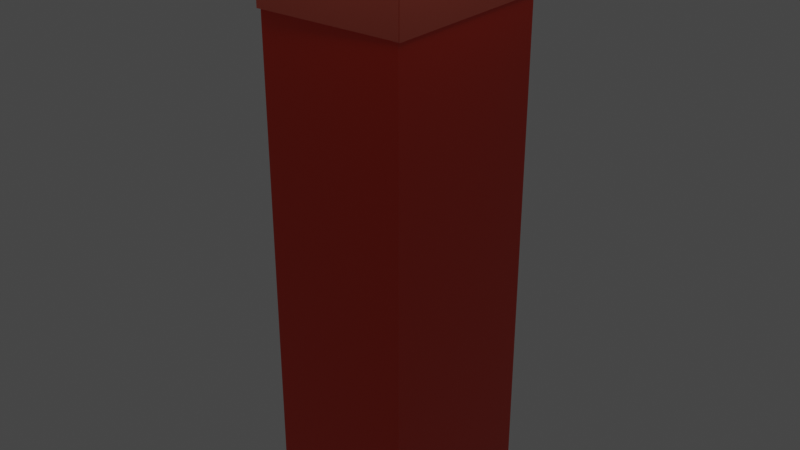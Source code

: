 # Source: EXP10.blend  (saved by Blender 2.83.19; exported with 4.5.12 LTS)
import bpy
from mathutils import Matrix  # noqa: F401  (used for matrix-valued properties, if any)

bpy.ops.wm.read_factory_settings(use_empty=True)
scene = bpy.context.scene
scene.name = 'Scene'

# ---- collections
col_collection = bpy.data.collections.new('Collection'); scene.collection.children.link(col_collection)

# ---- materials (node trees are filled in below, after node groups)
mat_material = bpy.data.materials.new('Material')
mat_material.alpha_threshold = 0.0
mat_material.use_transparent_shadow = False
mat_material.line_color = (0.0, 0.0, 0.0, 1.0)
mat_material_005 = bpy.data.materials.new('Material.005')
mat_material_005.use_transparent_shadow = False
mat_material_009 = bpy.data.materials.new('Material.009')
mat_material_009.use_transparent_shadow = False
mat_material_007 = bpy.data.materials.new('Material.007')
mat_material_007.use_transparent_shadow = False
mat_material_008 = bpy.data.materials.new('Material.008')
mat_material_008.use_transparent_shadow = False
mat_material_002 = bpy.data.materials.new('Material.002')
mat_material_002.use_transparent_shadow = False
mat_material_003 = bpy.data.materials.new('Material.003')
mat_material_003.use_transparent_shadow = False
mat_material_004 = bpy.data.materials.new('Material.004')
mat_material_004.use_transparent_shadow = False
mat_material_006 = bpy.data.materials.new('Material.006')
mat_material_006.use_transparent_shadow = False

# ---- material node trees
mat_material.use_nodes = True; mat_material.node_tree.nodes.clear()
_N = mat_material.node_tree.nodes; _L = mat_material.node_tree.links
n0 = _N.new('ShaderNodeOutputMaterial'); n0.name = 'Material Output'; n0.location = (300, 300)
n1 = _N.new('ShaderNodeBsdfPrincipled'); n1.name = 'Principled BSDF'; n1.location = (10, 300)
n1.distribution = 'GGX'
n1.subsurface_method = 'BURLEY'
n1.inputs[0].default_value = (0.8, 0.03814, 0.00997, 1.0)
n1.inputs[2].default_value = 0.4
n1.inputs[3].default_value = 1.45
n1.inputs[27].default_value = (0.0, 0.0, 0.0, 1.0)
n1.inputs[28].default_value = 1.0
_L.new(n1.outputs[0], n0.inputs[0])
n0.is_active_output = True
mat_material_005.use_nodes = True; mat_material_005.node_tree.nodes.clear()
_N = mat_material_005.node_tree.nodes; _L = mat_material_005.node_tree.links
n0 = _N.new('ShaderNodeBsdfPrincipled'); n0.name = 'Principled BSDF'; n0.location = (10, 300)
n0.distribution = 'GGX'
n0.subsurface_method = 'BURLEY'
n0.inputs[0].default_value = (0.8, 0.142, 0.09, 1.0)
n0.inputs[3].default_value = 1.45
n0.inputs[27].default_value = (0.0, 0.0, 0.0, 1.0)
n0.inputs[28].default_value = 1.0
n1 = _N.new('ShaderNodeOutputMaterial'); n1.name = 'Material Output'; n1.location = (300, 300)
_L.new(n0.outputs[0], n1.inputs[0])
n1.is_active_output = True
mat_material_009.use_nodes = True; mat_material_009.node_tree.nodes.clear()
_N = mat_material_009.node_tree.nodes; _L = mat_material_009.node_tree.links
n0 = _N.new('ShaderNodeBsdfPrincipled'); n0.name = 'Principled BSDF'; n0.location = (10, 300)
n0.distribution = 'GGX'
n0.subsurface_method = 'BURLEY'
n0.inputs[0].default_value = (0.8, 0.142, 0.09, 1.0)
n0.inputs[3].default_value = 1.45
n0.inputs[27].default_value = (0.0, 0.0, 0.0, 1.0)
n0.inputs[28].default_value = 1.0
n1 = _N.new('ShaderNodeOutputMaterial'); n1.name = 'Material Output'; n1.location = (300, 300)
_L.new(n0.outputs[0], n1.inputs[0])
n1.is_active_output = True
mat_material_007.use_nodes = True; mat_material_007.node_tree.nodes.clear()
_N = mat_material_007.node_tree.nodes; _L = mat_material_007.node_tree.links
n0 = _N.new('ShaderNodeBsdfPrincipled'); n0.name = 'Principled BSDF'; n0.location = (10, 300)
n0.distribution = 'GGX'
n0.subsurface_method = 'BURLEY'
n0.inputs[0].default_value = (0.8, 0.142, 0.09, 1.0)
n0.inputs[3].default_value = 1.45
n0.inputs[27].default_value = (0.0, 0.0, 0.0, 1.0)
n0.inputs[28].default_value = 1.0
n1 = _N.new('ShaderNodeOutputMaterial'); n1.name = 'Material Output'; n1.location = (300, 300)
_L.new(n0.outputs[0], n1.inputs[0])
n1.is_active_output = True
mat_material_008.use_nodes = True; mat_material_008.node_tree.nodes.clear()
_N = mat_material_008.node_tree.nodes; _L = mat_material_008.node_tree.links
n0 = _N.new('ShaderNodeBsdfPrincipled'); n0.name = 'Principled BSDF'; n0.location = (10, 300)
n0.distribution = 'GGX'
n0.subsurface_method = 'BURLEY'
n0.inputs[0].default_value = (0.8, 0.142, 0.09, 1.0)
n0.inputs[3].default_value = 1.45
n0.inputs[27].default_value = (0.0, 0.0, 0.0, 1.0)
n0.inputs[28].default_value = 1.0
n1 = _N.new('ShaderNodeOutputMaterial'); n1.name = 'Material Output'; n1.location = (300, 300)
_L.new(n0.outputs[0], n1.inputs[0])
n1.is_active_output = True
mat_material_002.use_nodes = True; mat_material_002.node_tree.nodes.clear()
_N = mat_material_002.node_tree.nodes; _L = mat_material_002.node_tree.links
n0 = _N.new('ShaderNodeBsdfPrincipled'); n0.name = 'Principled BSDF'; n0.location = (10, 300)
n0.distribution = 'GGX'
n0.subsurface_method = 'BURLEY'
n0.inputs[0].default_value = (0.001214, 0.07421, 0.7991, 1.0)
n0.inputs[3].default_value = 1.45
n0.inputs[27].default_value = (0.0, 0.0, 0.0, 1.0)
n0.inputs[28].default_value = 1.0
n1 = _N.new('ShaderNodeOutputMaterial'); n1.name = 'Material Output'; n1.location = (300, 300)
_L.new(n0.outputs[0], n1.inputs[0])
n1.is_active_output = True
mat_material_003.use_nodes = True; mat_material_003.node_tree.nodes.clear()
_N = mat_material_003.node_tree.nodes; _L = mat_material_003.node_tree.links
n0 = _N.new('ShaderNodeBsdfPrincipled'); n0.name = 'Principled BSDF'; n0.location = (10, 300)
n0.distribution = 'GGX'
n0.subsurface_method = 'BURLEY'
n0.inputs[0].default_value = (0.01552, 0.2457, 0.477, 1.0)
n0.inputs[3].default_value = 1.45
n0.inputs[27].default_value = (0.0, 0.0, 0.0, 1.0)
n0.inputs[28].default_value = 1.0
n1 = _N.new('ShaderNodeOutputMaterial'); n1.name = 'Material Output'; n1.location = (300, 300)
_L.new(n0.outputs[0], n1.inputs[0])
n1.is_active_output = True
mat_material_004.use_nodes = True; mat_material_004.node_tree.nodes.clear()
_N = mat_material_004.node_tree.nodes; _L = mat_material_004.node_tree.links
n0 = _N.new('ShaderNodeBsdfPrincipled'); n0.name = 'Principled BSDF'; n0.location = (10, 300)
n0.distribution = 'GGX'
n0.subsurface_method = 'BURLEY'
n0.inputs[0].default_value = (0.001214, 0.07421, 0.7991, 1.0)
n0.inputs[3].default_value = 1.45
n0.inputs[27].default_value = (0.0, 0.0, 0.0, 1.0)
n0.inputs[28].default_value = 1.0
n1 = _N.new('ShaderNodeOutputMaterial'); n1.name = 'Material Output'; n1.location = (300, 300)
_L.new(n0.outputs[0], n1.inputs[0])
n1.is_active_output = True
mat_material_006.use_nodes = True; mat_material_006.node_tree.nodes.clear()
_N = mat_material_006.node_tree.nodes; _L = mat_material_006.node_tree.links
n0 = _N.new('ShaderNodeBsdfPrincipled'); n0.name = 'Principled BSDF'; n0.location = (10, 300)
n0.distribution = 'GGX'
n0.subsurface_method = 'BURLEY'
n0.inputs[0].default_value = (0.001214, 0.07421, 0.7991, 1.0)
n0.inputs[3].default_value = 1.45
n0.inputs[27].default_value = (0.0, 0.0, 0.0, 1.0)
n0.inputs[28].default_value = 1.0
n1 = _N.new('ShaderNodeOutputMaterial'); n1.name = 'Material Output'; n1.location = (300, 300)
_L.new(n0.outputs[0], n1.inputs[0])
n1.is_active_output = True

# ---- world
world_world = bpy.data.worlds.new('World'); scene.world = world_world
world_world.use_nodes = True; world_world.node_tree.nodes.clear()
_N = world_world.node_tree.nodes; _L = world_world.node_tree.links
n0 = _N.new('ShaderNodeOutputWorld'); n0.name = 'World Output'; n0.location = (300, 300)
n1 = _N.new('ShaderNodeBackground'); n1.name = 'Background'; n1.location = (10, 300)
n1.inputs[0].default_value = (0.05088, 0.05088, 0.05088, 1.0)
_L.new(n1.outputs[0], n0.inputs[0])
n0.is_active_output = True
world_world.color = (0.05088, 0.05088, 0.05088)
world_world.use_sun_shadow = False
world_world.sun_shadow_jitter_overblur = 0.0

# ---- lights
light_area = bpy.data.lights.new('Area', 'AREA')
light_area.transmission_factor = 0.0
light_area.energy = 785.4
light_area.shadow_soft_size = 3.888
light_area.shadow_maximum_resolution = 0.006
light_area.use_absolute_resolution = True
light_area.size = 3.888
light_area.size_y = 1.0

# ---- meshes
me_cube = bpy.data.meshes.new('Cube')
me_cube.from_pydata([(1.0, 1.0, 1.0), (1.0, 1.0, -1.0), (1.0, -1.0, 1.0), (1.0, -1.0, -1.0), (-1.0, 1.0, 1.0), (-1.0, 1.0, -1.0), (-1.0, -1.0, 1.0), (-1.0, -1.0, -1.0)], [], [(0, 4, 6, 2), (3, 2, 6, 7), (7, 6, 4, 5), (5, 1, 3, 7), (1, 0, 2, 3), (5, 4, 0, 1)])
_uv = me_cube.uv_layers.new(name='UVMap')
_uv.uv.foreach_set('vector', [0.625, 0.5, 0.875, 0.5, 0.875, 0.75, 0.625, 0.75, 0.375, 0.75, 0.625, 0.75, 0.625, 1.0, 0.375, 1.0, 0.375, 0.0, 0.625, 0.0, 0.625, 0.25, 0.375, 0.25, 0.125, 0.5, 0.375, 0.5, 0.375, 0.75, 0.125, 0.75, 0.375, 0.5, 0.625, 0.5, 0.625, 0.75, 0.375, 0.75, 0.375, 0.25, 0.625, 0.25, 0.625, 0.5, 0.375, 0.5])
me_cube.materials.append(mat_material)
me_cube.use_remesh_preserve_volume = False
me_cube.use_remesh_preserve_attributes = False
me_cube.use_mirror_vertex_groups = False
me_cube.update()
me_cube_001 = bpy.data.meshes.new('Cube.001')
me_cube_001.from_pydata([(-1.0, -1.0, -1.0), (-1.0, -1.0, 1.0), (-1.0, 1.0, -1.0), (-1.0, 1.0, 1.0), (1.0, -1.0, -1.0), (1.0, -1.0, 1.0), (1.0, 1.0, -1.0), (1.0, 1.0, 1.0)], [], [(0, 1, 3, 2), (2, 3, 7, 6), (6, 7, 5, 4), (4, 5, 1, 0), (2, 6, 4, 0), (7, 3, 1, 5)])
_uv = me_cube_001.uv_layers.new(name='UVMap')
_uv.uv.foreach_set('vector', [0.375, 0.0, 0.625, 0.0, 0.625, 0.25, 0.375, 0.25, 0.375, 0.25, 0.625, 0.25, 0.625, 0.5, 0.375, 0.5, 0.375, 0.5, 0.625, 0.5, 0.625, 0.75, 0.375, 0.75, 0.375, 0.75, 0.625, 0.75, 0.625, 1.0, 0.375, 1.0, 0.125, 0.5, 0.375, 0.5, 0.375, 0.75, 0.125, 0.75, 0.625, 0.5, 0.875, 0.5, 0.875, 0.75, 0.625, 0.75])
me_cube_001.materials.append(mat_material_005)
me_cube_001.use_remesh_fix_poles = True
me_cube_001.use_remesh_preserve_attributes = False
me_cube_001.use_mirror_vertex_groups = False
me_cube_001.update()
me_cube_002 = bpy.data.meshes.new('Cube.002')
me_cube_002.from_pydata([(-1.0, -1.0, -1.0), (-1.0, -1.0, 1.0), (-1.0, 1.0, -1.0), (-1.0, 1.0, 1.0), (1.0, -1.0, -1.0), (1.0, -1.0, 1.0), (1.0, 1.0, -1.0), (1.0, 1.0, 1.0)], [], [(0, 1, 3, 2), (2, 3, 7, 6), (6, 7, 5, 4), (4, 5, 1, 0), (2, 6, 4, 0), (7, 3, 1, 5)])
_uv = me_cube_002.uv_layers.new(name='UVMap')
_uv.uv.foreach_set('vector', [0.375, 0.0, 0.625, 0.0, 0.625, 0.25, 0.375, 0.25, 0.375, 0.25, 0.625, 0.25, 0.625, 0.5, 0.375, 0.5, 0.375, 0.5, 0.625, 0.5, 0.625, 0.75, 0.375, 0.75, 0.375, 0.75, 0.625, 0.75, 0.625, 1.0, 0.375, 1.0, 0.125, 0.5, 0.375, 0.5, 0.375, 0.75, 0.125, 0.75, 0.625, 0.5, 0.875, 0.5, 0.875, 0.75, 0.625, 0.75])
me_cube_002.materials.append(mat_material_009)
me_cube_002.use_remesh_fix_poles = True
me_cube_002.use_remesh_preserve_attributes = False
me_cube_002.use_mirror_vertex_groups = False
me_cube_002.update()
me_cube_003 = bpy.data.meshes.new('Cube.003')
me_cube_003.from_pydata([(-1.0, -1.0, -1.0), (-1.0, -1.0, 1.0), (-1.0, 1.0, -1.0), (-1.0, 1.0, 1.0), (1.0, -1.0, -1.0), (1.0, -1.0, 1.0), (1.0, 1.0, -1.0), (1.0, 1.0, 1.0)], [], [(0, 1, 3, 2), (2, 3, 7, 6), (6, 7, 5, 4), (4, 5, 1, 0), (2, 6, 4, 0), (7, 3, 1, 5)])
_uv = me_cube_003.uv_layers.new(name='UVMap')
_uv.uv.foreach_set('vector', [0.375, 0.0, 0.625, 0.0, 0.625, 0.25, 0.375, 0.25, 0.375, 0.25, 0.625, 0.25, 0.625, 0.5, 0.375, 0.5, 0.375, 0.5, 0.625, 0.5, 0.625, 0.75, 0.375, 0.75, 0.375, 0.75, 0.625, 0.75, 0.625, 1.0, 0.375, 1.0, 0.125, 0.5, 0.375, 0.5, 0.375, 0.75, 0.125, 0.75, 0.625, 0.5, 0.875, 0.5, 0.875, 0.75, 0.625, 0.75])
me_cube_003.materials.append(mat_material_007)
me_cube_003.use_remesh_fix_poles = True
me_cube_003.use_remesh_preserve_attributes = False
me_cube_003.use_mirror_vertex_groups = False
me_cube_003.update()
me_cube_004 = bpy.data.meshes.new('Cube.004')
me_cube_004.from_pydata([(-1.0, -1.0, -1.0), (-1.0, -1.0, 1.0), (-1.0, 1.0, -1.0), (-1.0, 1.0, 1.0), (1.0, -1.0, -1.0), (1.0, -1.0, 1.0), (1.0, 1.0, -1.0), (1.0, 1.0, 1.0)], [], [(0, 1, 3, 2), (2, 3, 7, 6), (6, 7, 5, 4), (4, 5, 1, 0), (2, 6, 4, 0), (7, 3, 1, 5)])
_uv = me_cube_004.uv_layers.new(name='UVMap')
_uv.uv.foreach_set('vector', [0.375, 0.0, 0.625, 0.0, 0.625, 0.25, 0.375, 0.25, 0.375, 0.25, 0.625, 0.25, 0.625, 0.5, 0.375, 0.5, 0.375, 0.5, 0.625, 0.5, 0.625, 0.75, 0.375, 0.75, 0.375, 0.75, 0.625, 0.75, 0.625, 1.0, 0.375, 1.0, 0.125, 0.5, 0.375, 0.5, 0.375, 0.75, 0.125, 0.75, 0.625, 0.5, 0.875, 0.5, 0.875, 0.75, 0.625, 0.75])
me_cube_004.materials.append(mat_material_008)
me_cube_004.use_remesh_fix_poles = True
me_cube_004.use_remesh_preserve_attributes = False
me_cube_004.use_mirror_vertex_groups = False
me_cube_004.update()
me_plane_001 = bpy.data.meshes.new('Plane.001')
me_plane_001.from_pydata([(-1.0, -1.0, 0.0), (1.0, -1.0, 0.0), (-1.0, 1.0, 0.0), (1.0, 1.0, 0.0)], [], [(0, 1, 3, 2)])
_uv = me_plane_001.uv_layers.new(name='UVMap')
_uv.uv.foreach_set('vector', [0.0, 0.0, 1.0, 0.0, 1.0, 1.0, 0.0, 1.0])
me_plane_001.materials.append(mat_material_002)
me_plane_001.use_remesh_fix_poles = True
me_plane_001.use_remesh_preserve_attributes = False
me_plane_001.use_mirror_vertex_groups = False
me_plane_001.update()
me_plane_002 = bpy.data.meshes.new('Plane.002')
me_plane_002.from_pydata([(-1.0, -1.0, 0.0), (1.0, -1.0, 0.0), (-1.0, 1.0, 0.0), (1.0, 1.0, 0.0)], [], [(0, 1, 3, 2)])
_uv = me_plane_002.uv_layers.new(name='UVMap')
_uv.uv.foreach_set('vector', [0.0, 0.0, 1.0, 0.0, 1.0, 1.0, 0.0, 1.0])
me_plane_002.materials.append(mat_material_003)
me_plane_002.use_remesh_fix_poles = True
me_plane_002.use_remesh_preserve_attributes = False
me_plane_002.use_mirror_vertex_groups = False
me_plane_002.update()
me_plane_003 = bpy.data.meshes.new('Plane.003')
me_plane_003.from_pydata([(-1.0, -1.0, 0.0), (1.0, -1.0, 0.0), (-1.0, 1.0, 0.0), (1.0, 1.0, 0.0)], [], [(0, 1, 3, 2)])
_uv = me_plane_003.uv_layers.new(name='UVMap')
_uv.uv.foreach_set('vector', [0.0, 0.0, 1.0, 0.0, 1.0, 1.0, 0.0, 1.0])
me_plane_003.materials.append(mat_material_004)
me_plane_003.use_remesh_fix_poles = True
me_plane_003.use_remesh_preserve_attributes = False
me_plane_003.use_mirror_vertex_groups = False
me_plane_003.update()
me_plane_004 = bpy.data.meshes.new('Plane.004')
me_plane_004.from_pydata([(-1.0, -1.0, 0.0), (1.0, -1.0, 0.0), (-1.0, 1.0, 0.0), (1.0, 1.0, 0.0)], [], [(0, 1, 3, 2)])
_uv = me_plane_004.uv_layers.new(name='UVMap')
_uv.uv.foreach_set('vector', [0.0, 0.0, 1.0, 0.0, 1.0, 1.0, 0.0, 1.0])
me_plane_004.materials.append(mat_material_006)
me_plane_004.use_remesh_fix_poles = True
me_plane_004.use_remesh_preserve_attributes = False
me_plane_004.use_mirror_vertex_groups = False
me_plane_004.update()

# ---- objects
ob_cube = bpy.data.objects.new('Cube', me_cube)
ob_cube_001 = bpy.data.objects.new('Cube.001', me_cube_001)
ob_cube_002 = bpy.data.objects.new('Cube.002', me_cube_002)
ob_cube_003 = bpy.data.objects.new('Cube.003', me_cube_003)
ob_cube_004 = bpy.data.objects.new('Cube.004', me_cube_004)
ob_plane_001 = bpy.data.objects.new('Plane.001', me_plane_001)
ob_plane_002 = bpy.data.objects.new('Plane.002', me_plane_002)
ob_plane_003 = bpy.data.objects.new('Plane.003', me_plane_003)
ob_plane_004 = bpy.data.objects.new('Plane.004', me_plane_004)
ob_area = bpy.data.objects.new('Area', light_area)

# ---- transforms, parenting, visibility, modifiers, constraints
ob_cube.location = (0.6735, -0.02819, -4.891)
ob_cube.scale = (4.805, 5.891, 17.51)
ob_cube.lock_rotations_4d = False
ob_cube.empty_display_type = 'ARROWS'
ob_cube.lineart.crease_threshold = 0.0
ob_cube_001.location = (-3.941, -0.002542, 13.15)
ob_cube_001.scale = (0.2244, 6.159, 2.511)
ob_cube_001.lineart.crease_threshold = 0.0
ob_cube_002.location = (5.334, 0.2224, 13.05)
ob_cube_002.scale = (0.2244, 6.159, 2.511)
ob_cube_002.lineart.crease_threshold = 0.0
ob_cube_003.location = (0.7054, 6.154, 13.17)
ob_cube_003.rotation_euler = (0.0, -0.0, -1.555)
ob_cube_003.scale = (0.2243, 4.802, 2.511)
ob_cube_003.lineart.crease_threshold = 0.0
ob_cube_004.location = (0.7259, -5.905, 13.1)
ob_cube_004.rotation_euler = (0.0, -0.0, -1.542)
ob_cube_004.scale = (0.2243, 4.802, 2.511)
ob_cube_004.lineart.crease_threshold = 0.0
ob_plane_001.location = (-4.318, 0.02161, -0.3372)
ob_plane_001.rotation_euler = (-0.0, 1.591, 0.0)
ob_plane_001.scale = (2.515, 4.767, 3.145)
ob_plane_001.lineart.crease_threshold = 0.0
ob_plane_002.location = (-4.285, 0.03813, -17.46)
ob_plane_002.rotation_euler = (-0.0, 1.591, 0.0)
ob_plane_002.scale = (4.903, 4.767, 3.146)
ob_plane_002.lineart.crease_threshold = 0.0
ob_plane_003.location = (-4.252, -0.01924, 6.684)
ob_plane_003.rotation_euler = (-0.0, 1.591, 0.0)
ob_plane_003.scale = (2.515, 4.767, 3.145)
ob_plane_003.lineart.crease_threshold = 0.0
ob_plane_004.location = (-4.376, 0.09304, -7.333)
ob_plane_004.rotation_euler = (-0.0, 1.591, 0.0)
ob_plane_004.scale = (2.515, 4.767, 3.145)
ob_plane_004.lineart.crease_threshold = 0.0
ob_area.location = (0.0, 0.0, 20.09)
ob_area.scale = (4.98, 4.98, 4.98)
ob_area.lineart.crease_threshold = 0.0

# ---- collection membership
col_collection.objects.link(ob_cube)
col_collection.objects.link(ob_cube_001)
col_collection.objects.link(ob_cube_002)
col_collection.objects.link(ob_cube_003)
col_collection.objects.link(ob_cube_004)
col_collection.objects.link(ob_plane_001)
col_collection.objects.link(ob_plane_002)
col_collection.objects.link(ob_plane_003)
col_collection.objects.link(ob_plane_004)
col_collection.objects.link(ob_area)

# ---- scene / render settings (as saved in the file)
scene.frame_start = 1; scene.frame_end = 250; scene.frame_set(1)
scene.render.engine = 'BLENDER_EEVEE_NEXT'
scene.cycles.samples = 128
scene.cycles.sampling_pattern = 'TABULATED_SOBOL'
scene.cycles.use_adaptive_sampling = False
scene.cycles.use_light_tree = False
scene.view_settings.view_transform = 'Filmic'
bpy.context.view_layer.update()

# ---- added for rendering (the .blend has no active camera): camera
cam_auto = bpy.data.cameras.new('AutoCamera')
cam_auto.lens = 50.0
cam_auto.sensor_width = 36.0
cam_auto.clip_end = 1000.0
ob_auto_camera = bpy.data.objects.new('AutoCamera', cam_auto)
scene.collection.objects.link(ob_auto_camera)
ob_auto_camera.location = (38.8419, -45.8385, 27.2584)
ob_auto_camera.rotation_euler = (1.09748, -7.21219e-08, 0.694738)
scene.camera = ob_auto_camera
bpy.context.view_layer.update()
